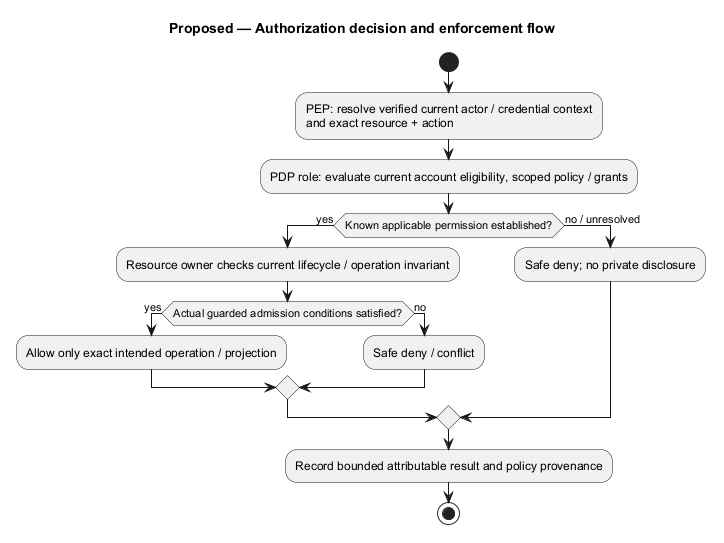

The diagram above was rendered by PlantUML. Its source (embedded in the PNG):
@startuml
' OWNER-MVP-2026-11-04 review: MVP core / cross-cutting. Core presentation/application/files or shared authority/recovery invariant remains applicable.
title Proposed — Authorization decision and enforcement flow
skinparam backgroundColor white
skinparam shadowing false
skinparam defaultFontName Arial

start
:PEP: resolve verified current actor / credential context\nand exact resource + action;
:PDP role: evaluate current account eligibility, scoped policy / grants;
if (Known applicable permission established?) then (yes)
 :Resource owner checks current lifecycle / operation invariant;
 if (Actual guarded admission conditions satisfied?) then (yes)
  :Allow only exact intended operation / projection;
 else (no)
  :Safe deny / conflict;
 endif
else (no / unresolved)
 :Safe deny; no private disclosure;
endif
:Record bounded attributable result and policy provenance;
stop

@enduml